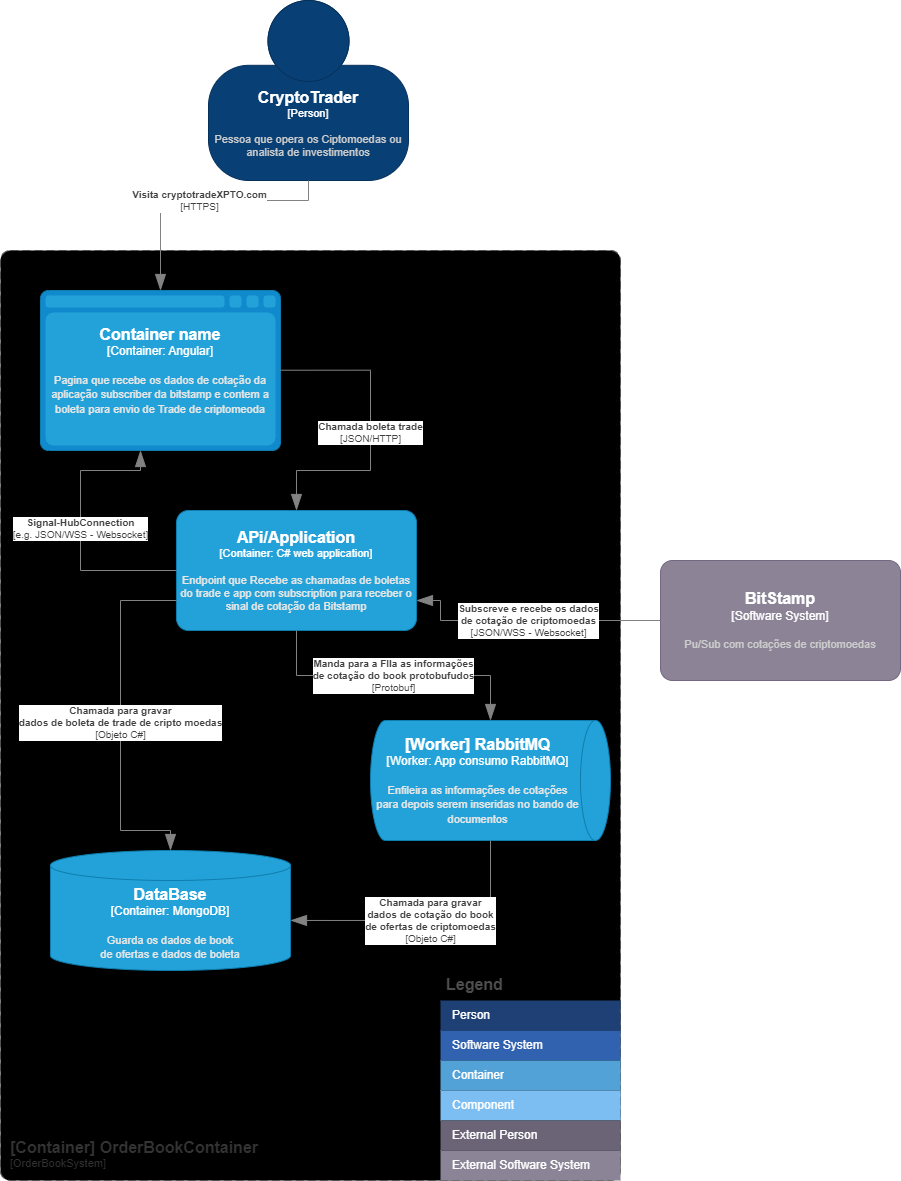

The diagram above was exported from draw.io. Its source (the exported page's mxGraphModel, read from the mxfile embedded in the PNG):
<mxGraphModel dx="2240" dy="2080" grid="1" gridSize="10" guides="1" tooltips="1" connect="1" arrows="1" fold="1" page="1" pageScale="1" pageWidth="850" pageHeight="1100" math="0" shadow="0">
  <root>
    <mxCell id="0" />
    <mxCell id="1" parent="0" />
    <object placeholders="1" c4Name="[Container] OrderBookContainer" c4Type="ContainerScopeBoundary" c4Application="OrderBookSystem" label="&lt;font style=&quot;font-size: 16px&quot;&gt;&lt;b&gt;&lt;div style=&quot;text-align: left&quot;&gt;%c4Name%&lt;/div&gt;&lt;/b&gt;&lt;/font&gt;&lt;div style=&quot;text-align: left&quot;&gt;[%c4Application%]&lt;/div&gt;" id="xwwOK0rsqIRB6mfec1FC-3">
      <mxCell style="rounded=1;fontSize=11;whiteSpace=wrap;html=1;dashed=1;arcSize=20;fillColor=#000000;strokeColor=#525252;fontColor=#333333;labelBackgroundColor=none;align=left;verticalAlign=bottom;labelBorderColor=none;spacingTop=0;spacing=10;dashPattern=8 4;metaEdit=1;rotatable=0;perimeter=rectanglePerimeter;noLabel=0;labelPadding=0;allowArrows=0;connectable=0;expand=0;recursiveResize=0;editable=1;pointerEvents=0;absoluteArcSize=1;points=[[0.25,0,0],[0.5,0,0],[0.75,0,0],[1,0.25,0],[1,0.5,0],[1,0.75,0],[0.75,1,0],[0.5,1,0],[0.25,1,0],[0,0.75,0],[0,0.5,0],[0,0.25,0]];" vertex="1" parent="1">
        <mxGeometry y="280" width="620" height="930" as="geometry" />
      </mxCell>
    </object>
    <object placeholders="1" c4Name="CryptoTrader" c4Type="Person" c4Description="Pessoa que opera os Ciptomoedas ou analista de investimentos" label="&lt;font style=&quot;font-size: 16px&quot;&gt;&lt;b&gt;%c4Name%&lt;/b&gt;&lt;/font&gt;&lt;div&gt;[%c4Type%]&lt;/div&gt;&lt;br&gt;&lt;div&gt;&lt;font style=&quot;font-size: 11px&quot;&gt;&lt;font color=&quot;#cccccc&quot;&gt;%c4Description%&lt;/font&gt;&lt;/div&gt;" id="xwwOK0rsqIRB6mfec1FC-2">
      <mxCell style="html=1;fontSize=11;dashed=0;whiteSpace=wrap;fillColor=#083F75;strokeColor=#06315C;fontColor=#ffffff;shape=mxgraph.c4.person2;align=center;metaEdit=1;points=[[0.5,0,0],[1,0.5,0],[1,0.75,0],[0.75,1,0],[0.5,1,0],[0.25,1,0],[0,0.75,0],[0,0.5,0]];resizable=0;" vertex="1" parent="1">
        <mxGeometry x="208" y="30" width="200" height="180" as="geometry" />
      </mxCell>
    </object>
    <object placeholders="1" c4Type="Container name" c4Container="Container" c4Technology="Angular" c4Description="Pagina que recebe os dados de cotação da aplicação subscriber da bitstamp e contem a boleta para envio de Trade de criptomeoda" label="&lt;font style=&quot;font-size: 16px&quot;&gt;&lt;b&gt;%c4Type%&lt;/b&gt;&lt;/font&gt;&lt;div&gt;[%c4Container%:&amp;nbsp;%c4Technology%]&lt;/div&gt;&lt;br&gt;&lt;div&gt;&lt;font style=&quot;font-size: 11px&quot;&gt;&lt;font color=&quot;#E6E6E6&quot;&gt;%c4Description%&lt;/font&gt;&lt;/div&gt;" id="xwwOK0rsqIRB6mfec1FC-5">
      <mxCell style="shape=mxgraph.c4.webBrowserContainer2;whiteSpace=wrap;html=1;boundedLbl=1;rounded=0;labelBackgroundColor=none;strokeColor=#118ACD;fillColor=#23A2D9;strokeColor=#118ACD;strokeColor2=#0E7DAD;fontSize=12;fontColor=#ffffff;align=center;metaEdit=1;points=[[0.5,0,0],[1,0.25,0],[1,0.5,0],[1,0.75,0],[0.5,1,0],[0,0.75,0],[0,0.5,0],[0,0.25,0]];resizable=0;" vertex="1" parent="1">
        <mxGeometry x="40" y="320" width="240" height="160" as="geometry" />
      </mxCell>
    </object>
    <object placeholders="1" c4Type="DataBase" c4Container="Container" c4Technology="MongoDB" c4Description="Guarda os dados de book &#10;de ofertas e dados de boleta" label="&lt;font style=&quot;font-size: 16px&quot;&gt;&lt;b&gt;%c4Type%&lt;/b&gt;&lt;/font&gt;&lt;div&gt;[%c4Container%:&amp;nbsp;%c4Technology%]&lt;/div&gt;&lt;br&gt;&lt;div&gt;&lt;font style=&quot;font-size: 11px&quot;&gt;&lt;font color=&quot;#E6E6E6&quot;&gt;%c4Description%&lt;/font&gt;&lt;/div&gt;" id="xwwOK0rsqIRB6mfec1FC-6">
      <mxCell style="shape=cylinder3;size=15;whiteSpace=wrap;html=1;boundedLbl=1;rounded=0;labelBackgroundColor=none;fillColor=#23A2D9;fontSize=12;fontColor=#ffffff;align=center;strokeColor=#0E7DAD;metaEdit=1;points=[[0.5,0,0],[1,0.25,0],[1,0.5,0],[1,0.75,0],[0.5,1,0],[0,0.75,0],[0,0.5,0],[0,0.25,0]];resizable=0;" vertex="1" parent="1">
        <mxGeometry x="50" y="880" width="240" height="120" as="geometry" />
      </mxCell>
    </object>
    <object placeholders="1" c4Type="[Worker] RabbitMQ" c4Container="Worker" c4Technology="App consumo RabbitMQ" c4Description="Enfileira as informações de cotações para depois serem inseridas no bando de documentos" label="&lt;font style=&quot;font-size: 16px&quot;&gt;&lt;b&gt;%c4Type%&lt;/b&gt;&lt;/font&gt;&lt;div&gt;[%c4Container%:&amp;nbsp;%c4Technology%]&lt;/div&gt;&lt;br&gt;&lt;div&gt;&lt;font style=&quot;font-size: 11px&quot;&gt;&lt;font color=&quot;#E6E6E6&quot;&gt;%c4Description%&lt;/font&gt;&lt;/div&gt;" id="xwwOK0rsqIRB6mfec1FC-7">
      <mxCell style="shape=cylinder3;size=15;direction=south;whiteSpace=wrap;html=1;boundedLbl=1;rounded=0;labelBackgroundColor=none;fillColor=#23A2D9;fontSize=12;fontColor=#ffffff;align=center;strokeColor=#0E7DAD;metaEdit=1;points=[[0.5,0,0],[1,0.25,0],[1,0.5,0],[1,0.75,0],[0.5,1,0],[0,0.75,0],[0,0.5,0],[0,0.25,0]];resizable=0;" vertex="1" parent="1">
        <mxGeometry x="370" y="750" width="240" height="120" as="geometry" />
      </mxCell>
    </object>
    <object placeholders="1" c4Name="APi/Application" c4Type="Container" c4Technology="C# web application" c4Description="Endpoint que Recebe as chamadas de boletas do trade e app com subscription para receber o sinal de cotação da Bitstamp" label="&lt;font style=&quot;font-size: 16px&quot;&gt;&lt;b&gt;%c4Name%&lt;/b&gt;&lt;/font&gt;&lt;div&gt;[%c4Type%: %c4Technology%]&lt;/div&gt;&lt;br&gt;&lt;div&gt;&lt;font style=&quot;font-size: 11px&quot;&gt;&lt;font color=&quot;#E6E6E6&quot;&gt;%c4Description%&lt;/font&gt;&lt;/div&gt;" id="xwwOK0rsqIRB6mfec1FC-8">
      <mxCell style="rounded=1;whiteSpace=wrap;html=1;fontSize=11;labelBackgroundColor=none;fillColor=#23A2D9;fontColor=#ffffff;align=center;arcSize=10;strokeColor=#0E7DAD;metaEdit=1;resizable=0;points=[[0.25,0,0],[0.5,0,0],[0.75,0,0],[1,0.25,0],[1,0.5,0],[1,0.75,0],[0.75,1,0],[0.5,1,0],[0.25,1,0],[0,0.75,0],[0,0.5,0],[0,0.25,0]];" vertex="1" parent="1">
        <mxGeometry x="176" y="540" width="240" height="120" as="geometry" />
      </mxCell>
    </object>
    <object placeholders="1" c4Type="Relationship" c4Technology="HTTPS" c4Description="Visita cryptotradeXPTO.com" label="&lt;div style=&quot;text-align: left&quot;&gt;&lt;div style=&quot;text-align: center&quot;&gt;&lt;b&gt;%c4Description%&lt;/b&gt;&lt;/div&gt;&lt;div style=&quot;text-align: center&quot;&gt;[%c4Technology%]&lt;/div&gt;&lt;/div&gt;" id="xwwOK0rsqIRB6mfec1FC-10">
      <mxCell style="endArrow=blockThin;html=1;fontSize=10;fontColor=#404040;strokeWidth=1;endFill=1;strokeColor=#828282;elbow=vertical;metaEdit=1;endSize=14;startSize=14;jumpStyle=arc;jumpSize=16;rounded=0;edgeStyle=orthogonalEdgeStyle;entryX=0.5;entryY=0;entryDx=0;entryDy=0;entryPerimeter=0;exitX=0.5;exitY=1;exitDx=0;exitDy=0;exitPerimeter=0;" edge="1" parent="1" source="xwwOK0rsqIRB6mfec1FC-2">
        <mxGeometry width="240" relative="1" as="geometry">
          <mxPoint x="415" y="200" as="sourcePoint" />
          <mxPoint x="160" y="320" as="targetPoint" />
          <Array as="points">
            <mxPoint x="308" y="230" />
            <mxPoint x="160" y="230" />
          </Array>
        </mxGeometry>
      </mxCell>
    </object>
    <object placeholders="1" c4Name="BitStamp" c4Type="Software System" c4Description="Pu/Sub com cotações de criptomoedas" label="&lt;font style=&quot;font-size: 16px&quot;&gt;&lt;b&gt;%c4Name%&lt;/b&gt;&lt;/font&gt;&lt;div&gt;[%c4Type%]&lt;/div&gt;&lt;br&gt;&lt;div&gt;&lt;font style=&quot;font-size: 11px&quot;&gt;&lt;font color=&quot;#cccccc&quot;&gt;%c4Description%&lt;/font&gt;&lt;/div&gt;" id="xwwOK0rsqIRB6mfec1FC-11">
      <mxCell style="rounded=1;whiteSpace=wrap;html=1;labelBackgroundColor=none;fillColor=#8C8496;fontColor=#ffffff;align=center;arcSize=10;strokeColor=#736782;metaEdit=1;resizable=0;points=[[0.25,0,0],[0.5,0,0],[0.75,0,0],[1,0.25,0],[1,0.5,0],[1,0.75,0],[0.75,1,0],[0.5,1,0],[0.25,1,0],[0,0.75,0],[0,0.5,0],[0,0.25,0]];" vertex="1" parent="1">
        <mxGeometry x="660" y="590" width="240" height="120" as="geometry" />
      </mxCell>
    </object>
    <object placeholders="1" c4Type="Relationship" c4Technology="JSON/WSS - Websocket" c4Description="Subscreve e recebe os dados &#10;de cotação de criptomoedas" label="&lt;div style=&quot;text-align: left&quot;&gt;&lt;div style=&quot;text-align: center&quot;&gt;&lt;b&gt;%c4Description%&lt;/b&gt;&lt;/div&gt;&lt;div style=&quot;text-align: center&quot;&gt;[%c4Technology%]&lt;/div&gt;&lt;/div&gt;" id="xwwOK0rsqIRB6mfec1FC-12">
      <mxCell style="endArrow=blockThin;html=1;fontSize=10;fontColor=#404040;strokeWidth=1;endFill=1;strokeColor=#828282;elbow=vertical;metaEdit=1;endSize=14;startSize=14;jumpStyle=arc;jumpSize=16;rounded=0;edgeStyle=orthogonalEdgeStyle;entryX=1;entryY=0.75;entryDx=0;entryDy=0;entryPerimeter=0;exitX=0;exitY=0.5;exitDx=0;exitDy=0;exitPerimeter=0;" edge="1" parent="1" source="xwwOK0rsqIRB6mfec1FC-11" target="xwwOK0rsqIRB6mfec1FC-8">
        <mxGeometry width="240" relative="1" as="geometry">
          <mxPoint x="400" y="790" as="sourcePoint" />
          <mxPoint x="450" y="710" as="targetPoint" />
          <Array as="points">
            <mxPoint x="440" y="650" />
            <mxPoint x="440" y="630" />
          </Array>
        </mxGeometry>
      </mxCell>
    </object>
    <object placeholders="1" c4Type="Relationship" c4Technology="Protobuf" c4Description="Manda para a FIla as informações &#10;de cotação do book protobufudos" label="&lt;div style=&quot;text-align: left&quot;&gt;&lt;div style=&quot;text-align: center&quot;&gt;&lt;b&gt;%c4Description%&lt;/b&gt;&lt;/div&gt;&lt;div style=&quot;text-align: center&quot;&gt;[%c4Technology%]&lt;/div&gt;&lt;/div&gt;" id="xwwOK0rsqIRB6mfec1FC-13">
      <mxCell style="endArrow=blockThin;html=1;fontSize=10;fontColor=#404040;strokeWidth=1;endFill=1;strokeColor=#828282;elbow=vertical;metaEdit=1;endSize=14;startSize=14;jumpStyle=arc;jumpSize=16;rounded=0;edgeStyle=orthogonalEdgeStyle;entryX=0;entryY=0.5;entryDx=0;entryDy=0;entryPerimeter=0;exitX=0.5;exitY=1;exitDx=0;exitDy=0;exitPerimeter=0;" edge="1" parent="1" source="xwwOK0rsqIRB6mfec1FC-8" target="xwwOK0rsqIRB6mfec1FC-7">
        <mxGeometry width="240" relative="1" as="geometry">
          <mxPoint x="270" y="780" as="sourcePoint" />
          <mxPoint x="510" y="780" as="targetPoint" />
        </mxGeometry>
      </mxCell>
    </object>
    <object placeholders="1" c4Type="Relationship" c4Technology="JSON/HTTP" c4Description="Chamada boleta trade" label="&lt;div style=&quot;text-align: left&quot;&gt;&lt;div style=&quot;text-align: center&quot;&gt;&lt;b&gt;%c4Description%&lt;/b&gt;&lt;/div&gt;&lt;div style=&quot;text-align: center&quot;&gt;[%c4Technology%]&lt;/div&gt;&lt;/div&gt;" id="xwwOK0rsqIRB6mfec1FC-14">
      <mxCell style="endArrow=blockThin;html=1;fontSize=10;fontColor=#404040;strokeWidth=1;endFill=1;strokeColor=#828282;elbow=vertical;metaEdit=1;endSize=14;startSize=14;jumpStyle=arc;jumpSize=16;rounded=0;edgeStyle=orthogonalEdgeStyle;entryX=0.5;entryY=0;entryDx=0;entryDy=0;entryPerimeter=0;" edge="1" parent="1" target="xwwOK0rsqIRB6mfec1FC-8">
        <mxGeometry width="240" relative="1" as="geometry">
          <mxPoint x="280" y="399.72" as="sourcePoint" />
          <mxPoint x="280" y="590" as="targetPoint" />
          <Array as="points">
            <mxPoint x="370" y="400" />
            <mxPoint x="370" y="500" />
            <mxPoint x="296" y="500" />
          </Array>
        </mxGeometry>
      </mxCell>
    </object>
    <object placeholders="1" c4Type="Relationship" c4Technology="e.g. JSON/WSS - Websocket" c4Description="Signal-HubConnection" label="&lt;div style=&quot;text-align: left&quot;&gt;&lt;div style=&quot;text-align: center&quot;&gt;&lt;b&gt;%c4Description%&lt;/b&gt;&lt;/div&gt;&lt;div style=&quot;text-align: center&quot;&gt;[%c4Technology%]&lt;/div&gt;&lt;/div&gt;" id="xwwOK0rsqIRB6mfec1FC-15">
      <mxCell style="endArrow=blockThin;html=1;fontSize=10;fontColor=#404040;strokeWidth=1;endFill=1;strokeColor=#828282;elbow=vertical;metaEdit=1;endSize=14;startSize=14;jumpStyle=arc;jumpSize=16;rounded=0;edgeStyle=orthogonalEdgeStyle;exitX=0;exitY=0.5;exitDx=0;exitDy=0;exitPerimeter=0;" edge="1" parent="1" source="xwwOK0rsqIRB6mfec1FC-8">
        <mxGeometry width="240" relative="1" as="geometry">
          <mxPoint x="60" y="700" as="sourcePoint" />
          <mxPoint x="140" y="480" as="targetPoint" />
          <Array as="points">
            <mxPoint x="80" y="600" />
            <mxPoint x="80" y="500" />
            <mxPoint x="140" y="500" />
          </Array>
        </mxGeometry>
      </mxCell>
    </object>
    <object placeholders="1" c4Type="Relationship" c4Technology="Objeto C#" c4Description="Chamada para gravar&#10;dados de cotação do book &#10;de ofertas de criptomoedas" label="&lt;div style=&quot;text-align: left&quot;&gt;&lt;div style=&quot;text-align: center&quot;&gt;&lt;b&gt;%c4Description%&lt;/b&gt;&lt;/div&gt;&lt;div style=&quot;text-align: center&quot;&gt;[%c4Technology%]&lt;/div&gt;&lt;/div&gt;" id="xwwOK0rsqIRB6mfec1FC-16">
      <mxCell style="endArrow=blockThin;html=1;fontSize=10;fontColor=#404040;strokeWidth=1;endFill=1;strokeColor=#828282;elbow=vertical;metaEdit=1;endSize=14;startSize=14;jumpStyle=arc;jumpSize=16;rounded=0;edgeStyle=orthogonalEdgeStyle;entryX=1;entryY=0.583;entryDx=0;entryDy=0;entryPerimeter=0;" edge="1" parent="1" target="xwwOK0rsqIRB6mfec1FC-6">
        <mxGeometry width="240" relative="1" as="geometry">
          <mxPoint x="490" y="870" as="sourcePoint" />
          <mxPoint x="440" y="860" as="targetPoint" />
          <Array as="points">
            <mxPoint x="490" y="950" />
          </Array>
        </mxGeometry>
      </mxCell>
    </object>
    <object placeholders="1" c4Type="Relationship" c4Technology="Objeto C#" c4Description="Chamada para gravar &#10;dados de boleta de trade de cripto moedas" label="&lt;div style=&quot;text-align: left&quot;&gt;&lt;div style=&quot;text-align: center&quot;&gt;&lt;b&gt;%c4Description%&lt;/b&gt;&lt;/div&gt;&lt;div style=&quot;text-align: center&quot;&gt;[%c4Technology%]&lt;/div&gt;&lt;/div&gt;" id="xwwOK0rsqIRB6mfec1FC-17">
      <mxCell style="endArrow=blockThin;html=1;fontSize=10;fontColor=#404040;strokeWidth=1;endFill=1;strokeColor=#828282;elbow=vertical;metaEdit=1;endSize=14;startSize=14;jumpStyle=arc;jumpSize=16;rounded=0;edgeStyle=orthogonalEdgeStyle;entryX=0.5;entryY=0;entryDx=0;entryDy=0;entryPerimeter=0;exitX=0;exitY=0.75;exitDx=0;exitDy=0;exitPerimeter=0;" edge="1" parent="1" source="xwwOK0rsqIRB6mfec1FC-8" target="xwwOK0rsqIRB6mfec1FC-6">
        <mxGeometry width="240" relative="1" as="geometry">
          <mxPoint x="170" y="630" as="sourcePoint" />
          <mxPoint x="300" y="960" as="targetPoint" />
          <Array as="points">
            <mxPoint x="120" y="630" />
            <mxPoint x="120" y="860" />
            <mxPoint x="170" y="860" />
          </Array>
        </mxGeometry>
      </mxCell>
    </object>
    <mxCell id="xwwOK0rsqIRB6mfec1FC-18" value="Legend" style="shape=table;startSize=30;container=1;collapsible=0;childLayout=tableLayout;fontSize=16;align=left;verticalAlign=top;fillColor=none;strokeColor=none;fontColor=#4D4D4D;fontStyle=1;spacingLeft=6;spacing=0;resizable=0;" vertex="1" parent="1">
      <mxGeometry x="440" y="1000" width="180" height="210" as="geometry" />
    </mxCell>
    <mxCell id="xwwOK0rsqIRB6mfec1FC-19" value="" style="shape=tableRow;horizontal=0;startSize=0;swimlaneHead=0;swimlaneBody=0;strokeColor=inherit;top=0;left=0;bottom=0;right=0;collapsible=0;dropTarget=0;fillColor=none;points=[[0,0.5],[1,0.5]];portConstraint=eastwest;fontSize=12;" vertex="1" parent="xwwOK0rsqIRB6mfec1FC-18">
      <mxGeometry y="30" width="180" height="30" as="geometry" />
    </mxCell>
    <mxCell id="xwwOK0rsqIRB6mfec1FC-20" value="Person" style="shape=partialRectangle;html=1;whiteSpace=wrap;connectable=0;strokeColor=inherit;overflow=hidden;fillColor=#1E4074;top=0;left=0;bottom=0;right=0;pointerEvents=1;fontSize=12;align=left;fontColor=#FFFFFF;gradientColor=none;spacingLeft=10;spacingRight=4;" vertex="1" parent="xwwOK0rsqIRB6mfec1FC-19">
      <mxGeometry width="180" height="30" as="geometry">
        <mxRectangle width="180" height="30" as="alternateBounds" />
      </mxGeometry>
    </mxCell>
    <mxCell id="xwwOK0rsqIRB6mfec1FC-21" value="" style="shape=tableRow;horizontal=0;startSize=0;swimlaneHead=0;swimlaneBody=0;strokeColor=inherit;top=0;left=0;bottom=0;right=0;collapsible=0;dropTarget=0;fillColor=none;points=[[0,0.5],[1,0.5]];portConstraint=eastwest;fontSize=12;" vertex="1" parent="xwwOK0rsqIRB6mfec1FC-18">
      <mxGeometry y="60" width="180" height="30" as="geometry" />
    </mxCell>
    <mxCell id="xwwOK0rsqIRB6mfec1FC-22" value="Software System" style="shape=partialRectangle;html=1;whiteSpace=wrap;connectable=0;strokeColor=inherit;overflow=hidden;fillColor=#3162AF;top=0;left=0;bottom=0;right=0;pointerEvents=1;fontSize=12;align=left;fontColor=#FFFFFF;gradientColor=none;spacingLeft=10;spacingRight=4;" vertex="1" parent="xwwOK0rsqIRB6mfec1FC-21">
      <mxGeometry width="180" height="30" as="geometry">
        <mxRectangle width="180" height="30" as="alternateBounds" />
      </mxGeometry>
    </mxCell>
    <mxCell id="xwwOK0rsqIRB6mfec1FC-23" value="" style="shape=tableRow;horizontal=0;startSize=0;swimlaneHead=0;swimlaneBody=0;strokeColor=inherit;top=0;left=0;bottom=0;right=0;collapsible=0;dropTarget=0;fillColor=none;points=[[0,0.5],[1,0.5]];portConstraint=eastwest;fontSize=12;" vertex="1" parent="xwwOK0rsqIRB6mfec1FC-18">
      <mxGeometry y="90" width="180" height="30" as="geometry" />
    </mxCell>
    <mxCell id="xwwOK0rsqIRB6mfec1FC-24" value="Container" style="shape=partialRectangle;html=1;whiteSpace=wrap;connectable=0;strokeColor=inherit;overflow=hidden;fillColor=#52a2d8;top=0;left=0;bottom=0;right=0;pointerEvents=1;fontSize=12;align=left;fontColor=#FFFFFF;gradientColor=none;spacingLeft=10;spacingRight=4;" vertex="1" parent="xwwOK0rsqIRB6mfec1FC-23">
      <mxGeometry width="180" height="30" as="geometry">
        <mxRectangle width="180" height="30" as="alternateBounds" />
      </mxGeometry>
    </mxCell>
    <mxCell id="xwwOK0rsqIRB6mfec1FC-25" value="" style="shape=tableRow;horizontal=0;startSize=0;swimlaneHead=0;swimlaneBody=0;strokeColor=inherit;top=0;left=0;bottom=0;right=0;collapsible=0;dropTarget=0;fillColor=none;points=[[0,0.5],[1,0.5]];portConstraint=eastwest;fontSize=12;" vertex="1" parent="xwwOK0rsqIRB6mfec1FC-18">
      <mxGeometry y="120" width="180" height="30" as="geometry" />
    </mxCell>
    <mxCell id="xwwOK0rsqIRB6mfec1FC-26" value="Component" style="shape=partialRectangle;html=1;whiteSpace=wrap;connectable=0;strokeColor=inherit;overflow=hidden;fillColor=#7dbef2;top=0;left=0;bottom=0;right=0;pointerEvents=1;fontSize=12;align=left;fontColor=#FFFFFF;gradientColor=none;spacingLeft=10;spacingRight=4;" vertex="1" parent="xwwOK0rsqIRB6mfec1FC-25">
      <mxGeometry width="180" height="30" as="geometry">
        <mxRectangle width="180" height="30" as="alternateBounds" />
      </mxGeometry>
    </mxCell>
    <mxCell id="xwwOK0rsqIRB6mfec1FC-27" value="" style="shape=tableRow;horizontal=0;startSize=0;swimlaneHead=0;swimlaneBody=0;strokeColor=inherit;top=0;left=0;bottom=0;right=0;collapsible=0;dropTarget=0;fillColor=none;points=[[0,0.5],[1,0.5]];portConstraint=eastwest;fontSize=12;" vertex="1" parent="xwwOK0rsqIRB6mfec1FC-18">
      <mxGeometry y="150" width="180" height="30" as="geometry" />
    </mxCell>
    <mxCell id="xwwOK0rsqIRB6mfec1FC-28" value="External Person" style="shape=partialRectangle;html=1;whiteSpace=wrap;connectable=0;strokeColor=inherit;overflow=hidden;fillColor=#6b6477;top=0;left=0;bottom=0;right=0;pointerEvents=1;fontSize=12;align=left;fontColor=#FFFFFF;gradientColor=none;spacingLeft=10;spacingRight=4;" vertex="1" parent="xwwOK0rsqIRB6mfec1FC-27">
      <mxGeometry width="180" height="30" as="geometry">
        <mxRectangle width="180" height="30" as="alternateBounds" />
      </mxGeometry>
    </mxCell>
    <mxCell id="xwwOK0rsqIRB6mfec1FC-29" value="" style="shape=tableRow;horizontal=0;startSize=0;swimlaneHead=0;swimlaneBody=0;strokeColor=inherit;top=0;left=0;bottom=0;right=0;collapsible=0;dropTarget=0;fillColor=none;points=[[0,0.5],[1,0.5]];portConstraint=eastwest;fontSize=12;" vertex="1" parent="xwwOK0rsqIRB6mfec1FC-18">
      <mxGeometry y="180" width="180" height="30" as="geometry" />
    </mxCell>
    <mxCell id="xwwOK0rsqIRB6mfec1FC-30" value="External Software System" style="shape=partialRectangle;html=1;whiteSpace=wrap;connectable=0;strokeColor=inherit;overflow=hidden;fillColor=#8b8496;top=0;left=0;bottom=0;right=0;pointerEvents=1;fontSize=12;align=left;fontColor=#FFFFFF;gradientColor=none;spacingLeft=10;spacingRight=4;" vertex="1" parent="xwwOK0rsqIRB6mfec1FC-29">
      <mxGeometry width="180" height="30" as="geometry">
        <mxRectangle width="180" height="30" as="alternateBounds" />
      </mxGeometry>
    </mxCell>
  </root>
</mxGraphModel>